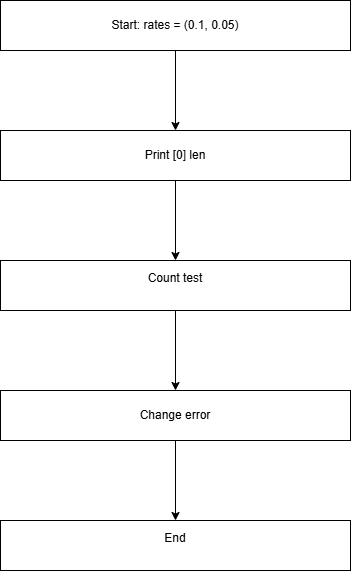

The diagram above was exported from draw.io. Its source (the exported page's mxGraphModel, read from the mxfile embedded in the PNG):
<mxGraphModel dx="1601" dy="659" grid="1" gridSize="10" guides="1" tooltips="1" connect="1" arrows="1" fold="1" page="1" pageScale="1" pageWidth="850" pageHeight="1100" math="0" shadow="0">
  <root>
    <mxCell id="0" />
    <mxCell id="1" parent="0" />
    <mxCell id="YlxJvYdqXCIA7gZ-ugbP-3" edge="1" parent="1" source="YlxJvYdqXCIA7gZ-ugbP-1" style="edgeStyle=orthogonalEdgeStyle;rounded=0;orthogonalLoop=1;jettySize=auto;html=1;" target="YlxJvYdqXCIA7gZ-ugbP-2" value="">
      <mxGeometry relative="1" as="geometry" />
    </mxCell>
    <mxCell id="YlxJvYdqXCIA7gZ-ugbP-1" parent="1" style="rounded=0;whiteSpace=wrap;html=1;" value="Start: rates = (0.1, 0.05)" vertex="1">
      <mxGeometry height="50" width="350" x="250" y="40" as="geometry" />
    </mxCell>
    <mxCell id="YlxJvYdqXCIA7gZ-ugbP-5" edge="1" parent="1" source="YlxJvYdqXCIA7gZ-ugbP-2" style="edgeStyle=orthogonalEdgeStyle;rounded=0;orthogonalLoop=1;jettySize=auto;html=1;" target="YlxJvYdqXCIA7gZ-ugbP-4" value="">
      <mxGeometry relative="1" as="geometry" />
    </mxCell>
    <mxCell id="YlxJvYdqXCIA7gZ-ugbP-2" parent="1" style="rounded=0;whiteSpace=wrap;html=1;" value="Print [0] len" vertex="1">
      <mxGeometry height="50" width="350" x="250" y="170" as="geometry" />
    </mxCell>
    <mxCell id="YlxJvYdqXCIA7gZ-ugbP-7" edge="1" parent="1" source="YlxJvYdqXCIA7gZ-ugbP-4" style="edgeStyle=orthogonalEdgeStyle;rounded=0;orthogonalLoop=1;jettySize=auto;html=1;" target="YlxJvYdqXCIA7gZ-ugbP-6" value="">
      <mxGeometry relative="1" as="geometry" />
    </mxCell>
    <mxCell id="YlxJvYdqXCIA7gZ-ugbP-4" parent="1" style="rounded=0;whiteSpace=wrap;html=1;" value="&#10;Count test&#10;&#10;" vertex="1">
      <mxGeometry height="50" width="350" x="250" y="300" as="geometry" />
    </mxCell>
    <mxCell id="YlxJvYdqXCIA7gZ-ugbP-9" edge="1" parent="1" source="YlxJvYdqXCIA7gZ-ugbP-6" style="edgeStyle=orthogonalEdgeStyle;rounded=0;orthogonalLoop=1;jettySize=auto;html=1;" target="YlxJvYdqXCIA7gZ-ugbP-8" value="">
      <mxGeometry relative="1" as="geometry" />
    </mxCell>
    <mxCell id="YlxJvYdqXCIA7gZ-ugbP-6" parent="1" style="rounded=0;whiteSpace=wrap;html=1;" value="Change error" vertex="1">
      <mxGeometry height="50" width="350" x="250" y="430" as="geometry" />
    </mxCell>
    <mxCell id="YlxJvYdqXCIA7gZ-ugbP-8" parent="1" style="rounded=0;whiteSpace=wrap;html=1;" value="&#10;End&#10;&#10;" vertex="1">
      <mxGeometry height="50" width="350" x="250" y="560" as="geometry" />
    </mxCell>
  </root>
</mxGraphModel>